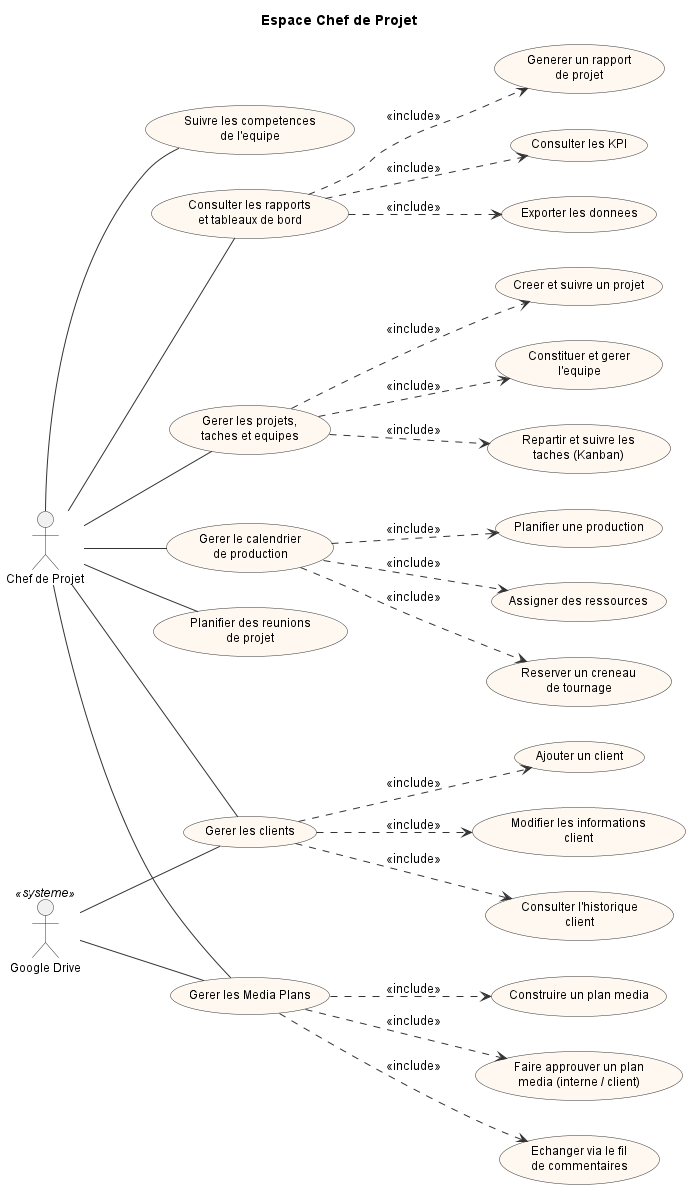

The diagram above was rendered by PlantUML. Its source (embedded in the PNG):
@startuml 03_chef_projet
left to right direction
skinparam backgroundColor #FFFFFF
skinparam shadowing false
skinparam usecase {
  BackgroundColor #FFF8F0
  BorderColor #333333
  ArrowColor #333333
  FontSize 12
}
skinparam actor {
  BorderColor #333333
  FontSize 12
}
skinparam ArrowColor #333333

title Espace Chef de Projet

actor "Chef de Projet" as ChefProjet
actor "Google Drive" as Drive <<systeme>>

usecase "Gerer les projets,\ntaches et equipes" as UC_GererProjets
usecase "Creer et suivre un projet" as UC_CreerProjet
usecase "Constituer et gerer\nl'equipe" as UC_GererEquipe
usecase "Repartir et suivre les\ntaches (Kanban)" as UC_RepartirTaches
UC_GererProjets ..> UC_CreerProjet : <<include>>
UC_GererProjets ..> UC_GererEquipe : <<include>>
UC_GererProjets ..> UC_RepartirTaches : <<include>>

usecase "Gerer le calendrier\nde production" as UC_CalendrierProd
usecase "Planifier une production" as UC_PlanifierProd
usecase "Assigner des ressources" as UC_AssignerRessources
usecase "Reserver un creneau\nde tournage" as UC_ReserverCreneau
UC_CalendrierProd ..> UC_PlanifierProd : <<include>>
UC_CalendrierProd ..> UC_AssignerRessources : <<include>>
UC_CalendrierProd ..> UC_ReserverCreneau : <<include>>

usecase "Gerer les Media Plans" as UC_MediaPlans
usecase "Construire un plan media" as UC_ConstruireMP
usecase "Faire approuver un plan\nmedia (interne / client)" as UC_ApprouverMP
usecase "Echanger via le fil\nde commentaires" as UC_CommenterMP
UC_MediaPlans ..> UC_ConstruireMP : <<include>>
UC_MediaPlans ..> UC_ApprouverMP : <<include>>
UC_MediaPlans ..> UC_CommenterMP : <<include>>

usecase "Gerer les clients" as UC_GererClients
usecase "Ajouter un client" as UC_AjouterClient
usecase "Modifier les informations\nclient" as UC_ModifierClient
usecase "Consulter l'historique\nclient" as UC_HistoClient
UC_GererClients ..> UC_AjouterClient : <<include>>
UC_GererClients ..> UC_ModifierClient : <<include>>
UC_GererClients ..> UC_HistoClient : <<include>>

usecase "Planifier des reunions\nde projet" as UC_Reunions
usecase "Suivre les competences\nde l'equipe" as UC_Competences

usecase "Consulter les rapports\net tableaux de bord" as UC_RapportsProjet
usecase "Generer un rapport\nde projet" as UC_GenererRapport
usecase "Consulter les KPI" as UC_KPI
usecase "Exporter les donnees" as UC_ExporterDonnees
UC_RapportsProjet ..> UC_GenererRapport : <<include>>
UC_RapportsProjet ..> UC_KPI : <<include>>
UC_RapportsProjet ..> UC_ExporterDonnees : <<include>>

ChefProjet -- UC_GererProjets
ChefProjet -- UC_CalendrierProd
ChefProjet -- UC_MediaPlans
ChefProjet -- UC_GererClients
ChefProjet -- UC_Reunions
ChefProjet -- UC_Competences
ChefProjet -- UC_RapportsProjet

Drive -- UC_GererClients
Drive -- UC_MediaPlans

@enduml